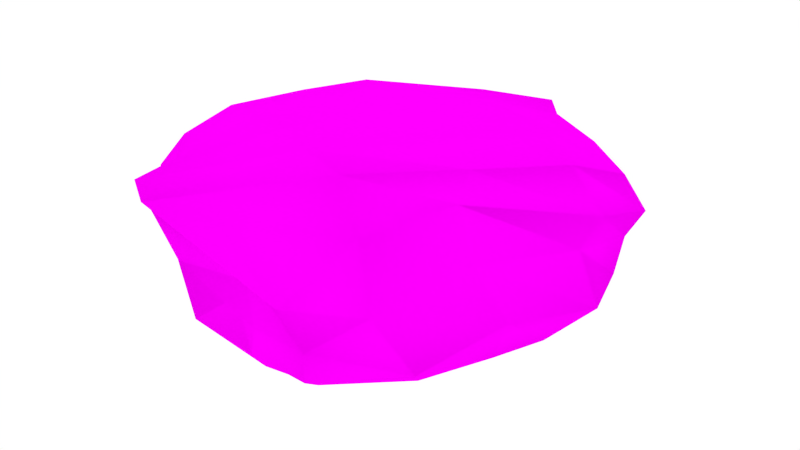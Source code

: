 # Source: PW_Rock.blend  (saved by Blender 2.73.0; exported with 4.5.12 LTS)
import bpy
from mathutils import Matrix  # noqa: F401  (used for matrix-valued properties, if any)

bpy.ops.wm.read_factory_settings(use_empty=True)
scene = bpy.context.scene
scene.name = 'Scene'

# ---- collections
col_collection_1 = bpy.data.collections.new('Collection 1'); scene.collection.children.link(col_collection_1)

# ---- images (referenced by path relative to the original .blend; pixels are not part of the script)
import os
ASSET_DIR = os.environ.get("B2B_ASSET_DIR", "")  # directory of the original .blend (textures are referenced by path, not embedded)
HERE = os.path.dirname(os.path.abspath(__file__))  # packed textures are extracted next to this script under _unpacked/

def load_image(name, relpath, width, height, colorspace="sRGB"):
    """Load a texture the original file referenced (path relative to the .blend, or extracted next to this script)."""
    p = next((c for c in (os.path.join(HERE, relpath), os.path.join(ASSET_DIR, relpath)) if relpath and os.path.exists(c)), "")
    if p:
        img = bpy.data.images.load(p, check_existing=True)
        img.name = name
    else:  # same state as the original file: an image datablock whose file is absent (Cycles renders it pink)
        img = bpy.data.images.new(name, width, height)
        img.source = "FILE"
        img.filepath = "//" + (relpath or name)
    img.colorspace_settings.name = colorspace
    return img
img_rocksmooth0130_1_s_jpg = load_image('RockSmooth0130_1_S.jpg', 'RockSmooth0130_1_S.jpg', 1024, 1024, 'sRGB')

# ---- materials (node trees are filled in below, after node groups)
mat_material = bpy.data.materials.new('Material')
mat_material.alpha_threshold = 0.0
mat_material.roughness = 0.5

# ---- material node trees
mat_material.use_nodes = True; mat_material.node_tree.nodes.clear()
_N = mat_material.node_tree.nodes; _L = mat_material.node_tree.links
n0 = _N.new('ShaderNodeRGBCurve'); n0.name = 'RGB Curves'; n0.location = (641, 472)
n0.mapping.update()
n1 = _N.new('ShaderNodeBsdfDiffuse'); n1.name = 'Diffuse BSDF'; n1.location = (1059, 484)
n2 = _N.new('ShaderNodeOutputMaterial'); n2.name = 'Material Output'; n2.location = (1259, 329)
n3 = _N.new('ShaderNodeTexCoord'); n3.name = 'Texture Coordinate'; n3.location = (-87, 492)
n4 = _N.new('ShaderNodeTexImage'); n4.name = 'Image Texture'; n4.location = (457, 482)
n4.width = 140
n4.image = img_rocksmooth0130_1_s_jpg
n5 = _N.new('ShaderNodeBump'); n5.name = 'Bump'; n5.location = (853, 164)
n5.inputs[1].default_value = 0.1
n5.inputs[2].default_value = 1.0
n6 = _N.new('ShaderNodeMapping'); n6.name = 'Mapping'; n6.location = (90, 490)
_L.new(n3.outputs[0], n6.inputs[0])
_L.new(n6.outputs[0], n4.inputs[0])
_L.new(n4.outputs[0], n0.inputs[1])
_L.new(n0.outputs[0], n1.inputs[0])
_L.new(n1.outputs[0], n2.inputs[0])
_L.new(n4.outputs[0], n5.inputs[3])
_L.new(n5.outputs[0], n1.inputs[2])
n2.is_active_output = True

# ---- world
world_world = bpy.data.worlds.new('World'); scene.world = world_world
world_world.color = (1.0, 1.0, 1.0)
world_world.use_sun_shadow = False
world_world.sun_shadow_jitter_overblur = 0.0
world_world.cycles.sampling_method = 'MANUAL'
world_world.cycles.sample_map_resolution = 256

# ---- cameras
cam_camera = bpy.data.cameras.new('Camera')
cam_camera.clip_end = 100.0
cam_camera.lens = 35.0
cam_camera.sensor_width = 32.0
cam_camera.sensor_height = 18.0
cam_camera.ortho_scale = 7.314
cam_camera.dof.focus_distance = 0.0

# ---- meshes
me_cube = bpy.data.meshes.new('Cube')
me_cube.from_pydata([(0.8969, 1.078, -1.285), (0.7363, -1.067, -1.206), (-1.052, -0.9545, -1.183), (-0.6924, 0.8358, -1.281), (1.304, 1.024, 1.066), (0.444, -1.514, 0.9665), (-1.02, -1.106, 1.245), (-0.6819, 1.482, 1.256), (1.045, 0.148, -1.366), (0.06727, 0.7835, -1.199), (1.2, 1.222, -0.002285), (-0.1546, -1.229, -1.281), (1.155, -1.382, -0.1202), (-1.095, 0.1185, -1.554), (-1.648, -0.8536, -0.1712), (-1.186, 1.134, -0.1133), (0.9754, -0.0479, 1.385), (0.1053, 1.585, 1.151), (-0.3448, -1.73, 1.201), (-1.177, -0.009798, 1.496), (-0.01579, 0.06024, -1.669), (0.04611, 0.2537, 1.591), (1.175, -0.169, 0.2999), (0.2601, -1.365, -0.17), (-1.649, 0.06403, -0.2147), (-0.1998, 1.536, -0.3969), (1.009, -0.4703, -1.305), (-0.3215, 0.702, -1.175), (1.386, 1.182, 0.5254), (-0.5379, -1.154, -1.17), (0.9363, -1.426, 0.2706), (-0.8624, 0.5371, -1.486), (-1.282, -1.218, 0.6751), (-0.9745, 1.431, 0.7575), (0.8085, -0.9021, 1.581), (-0.175, 1.801, 1.191), (-0.6103, -1.328, 1.192), (-1.356, 0.7168, 1.382), (1.042, 0.6379, -1.43), (0.4689, 1.027, -1.337), (1.081, 1.288, -0.7137), (0.2436, -1.191, -1.334), (1.015, -1.313, -0.6973), (-1.156, -0.4595, -1.484), (-1.571, -0.7707, -0.8407), (-1.063, 1.016, -0.9108), (1.232, 0.5945, 1.327), (0.7705, 1.3, 1.142), (-0.06528, -1.796, 1.104), (-1.176, -0.6464, 1.453), (-0.4762, 0.03739, -1.594), (0.4804, 0.1111, -1.668), (0.1728, 0.5325, -1.426), (-0.1063, -0.596, -1.594), (-0.198, -0.6308, 1.608), (0.063, 0.9943, 1.444), (0.6115, 0.2908, 1.593), (-0.6033, 0.01128, 1.576), (1.267, -1.008, 0.1789), (1.267, 0.6897, 0.1191), (1.269, 0.06388, -0.5845), (1.051, -0.1975, 1.037), (-1.044, -1.29, -0.2674), (0.667, -1.449, -0.1949), (-0.1351, -1.505, -0.7498), (-0.06687, -1.602, 0.2207), (-1.76, 0.7246, -0.4306), (-1.646, -0.459, -0.1505), (-1.548, 0.2556, -1.358), (-1.483, -0.04533, 1.037), (-0.7755, 1.403, -0.082), (0.5563, 1.497, -0.1766), (0.1532, 1.832, 0.5874), (-0.1805, 1.234, -0.9374), (-0.6309, -0.5923, -1.5), (-0.6779, -0.6982, 1.548), (1.116, -0.981, 1.035), (-0.9445, -1.392, 0.4001), (-1.719, 0.6998, 0.7388), (-0.751, 1.123, -0.7648), (-0.3597, 0.5967, -1.487), (0.5481, 0.6576, -1.613), (0.3835, -0.5332, -1.641), (0.3428, -0.8637, 1.629), (0.8016, 0.7167, 1.555), (-0.5442, 0.8894, 1.471), (1.348, -0.7468, -0.685), (1.324, 0.8561, -0.8072), (1.424, 0.707, 0.701), (-0.7067, -1.347, -0.6833), (0.4943, -1.399, -0.7562), (0.5242, -1.41, 0.2978), (-1.346, 0.8081, -1.211), (-1.55, -0.4876, -0.9911), (-1.434, -0.7468, 0.9359), (-0.2632, 1.717, 0.7393), (0.802, 1.529, 0.6091), (0.5127, 1.198, -0.8321)], [], [(74, 29, 2, 43), (75, 49, 6, 36), (76, 34, 5, 30), (77, 36, 6, 32), (78, 37, 7, 33), (79, 27, 3, 45), (80, 50, 13, 31), (81, 51, 20, 52), (82, 41, 11, 53), (83, 54, 18, 48), (84, 55, 21, 56), (85, 37, 19, 57), (86, 58, 12, 42), (87, 59, 22, 60), (88, 46, 16, 61), (89, 62, 14, 44), (90, 63, 23, 64), (91, 48, 18, 65), (92, 66, 15, 45), (93, 67, 24, 68), (94, 49, 19, 69), (95, 70, 15, 33), (96, 71, 25, 72), (97, 39, 9, 73), (50, 74, 43, 13), (20, 53, 74, 50), (53, 11, 29, 74), (54, 75, 36, 18), (21, 57, 75, 54), (57, 19, 49, 75), (58, 76, 30, 12), (22, 61, 76, 58), (61, 16, 34, 76), (62, 77, 32, 14), (23, 65, 77, 62), (65, 18, 36, 77), (66, 78, 33, 15), (24, 69, 78, 66), (69, 19, 37, 78), (70, 79, 45, 15), (25, 73, 79, 70), (73, 9, 27, 79), (27, 80, 31, 3), (9, 52, 80, 27), (52, 20, 50, 80), (39, 81, 52, 9), (0, 38, 81, 39), (38, 8, 51, 81), (51, 82, 53, 20), (8, 26, 82, 51), (26, 1, 41, 82), (34, 83, 48, 5), (16, 56, 83, 34), (56, 21, 54, 83), (46, 84, 56, 16), (4, 47, 84, 46), (47, 17, 55, 84), (55, 85, 57, 21), (17, 35, 85, 55), (35, 7, 37, 85), (26, 86, 42, 1), (8, 60, 86, 26), (60, 22, 58, 86), (38, 87, 60, 8), (0, 40, 87, 38), (40, 10, 59, 87), (59, 88, 61, 22), (10, 28, 88, 59), (28, 4, 46, 88), (29, 89, 44, 2), (11, 64, 89, 29), (64, 23, 62, 89), (41, 90, 64, 11), (1, 42, 90, 41), (42, 12, 63, 90), (63, 91, 65, 23), (12, 30, 91, 63), (30, 5, 48, 91), (31, 92, 45, 3), (13, 68, 92, 31), (68, 24, 66, 92), (43, 93, 68, 13), (2, 44, 93, 43), (44, 14, 67, 93), (67, 94, 69, 24), (14, 32, 94, 67), (32, 6, 49, 94), (35, 95, 33, 7), (17, 72, 95, 35), (72, 25, 70, 95), (47, 96, 72, 17), (4, 28, 96, 47), (28, 10, 71, 96), (71, 97, 73, 25), (10, 40, 97, 71), (40, 0, 39, 97)])
me_cube.polygons.foreach_set('use_smooth', [True] * 96)
_uv = me_cube.uv_layers.new(name='UVMap')
_uv.uv.foreach_set('vector', [0.1376, 0.5634, 0.05829, 0.5699, 0.08261, 0.5067, 0.1529, 0.4987, 0.155, 0.3441, 0.2063, 0.3782, 0.1556, 0.4023, 0.09978, 0.3877, 0.8962, 0.2829, 0.8545, 0.3493, 0.795, 0.249, 0.8707, 0.1749, 0.9492, 0.5877, 0.9441, 0.6946, 0.9057, 0.6826, 0.9167, 0.6045, 0.3368, 0.08201, 0.3692, 0.0008424, 0.4892, 0.0, 0.4607, 0.06354, 0.4857, 0.255, 0.5127, 0.3106, 0.4816, 0.3231, 0.4473, 0.2762, 0.2768, 0.5835, 0.2154, 0.5785, 0.2237, 0.5024, 0.2701, 0.5239, 0.2885, 0.6956, 0.2265, 0.6947, 0.2208, 0.6358, 0.2665, 0.646, 0.1496, 0.6887, 0.06005, 0.669, 0.05371, 0.62, 0.1407, 0.6292, 0.04602, 0.2771, 0.1155, 0.2999, 0.04202, 0.4025, 0.01139, 0.3834, 0.1339, 0.09467, 0.2261, 0.1276, 0.1657, 0.1994, 0.1162, 0.1497, 0.2737, 0.1876, 0.3356, 0.2678, 0.2584, 0.3215, 0.2062, 0.2743, 0.4229, 0.6541, 0.5205, 0.6847, 0.4775, 0.7263, 0.4046, 0.7132, 0.4227, 0.4592, 0.5294, 0.4791, 0.5396, 0.5807, 0.4398, 0.5539, 0.7441, 0.8145, 0.6723, 0.7875, 0.6838, 0.712, 0.7317, 0.7072, 0.01627, 0.5363, 0.006598, 0.4823, 0.0544, 0.4025, 0.09085, 0.4319, 0.8571, 0.07013, 0.8552, 0.1259, 0.8187, 0.1375, 0.7861, 0.07016, 0.8291, 0.1826, 0.7208, 0.2512, 0.694, 0.2682, 0.7587, 0.168, 0.4081, 0.3181, 0.3485, 0.2255, 0.431, 0.1768, 0.4473, 0.2762, 0.8347, 0.4016, 0.8217, 0.4944, 0.7589, 0.4881, 0.7478, 0.3611, 0.8534, 0.6288, 0.8441, 0.7006, 0.7667, 0.7072, 0.7665, 0.64, 0.555, 0.05746, 0.4911, 0.1663, 0.431, 0.1768, 0.4607, 0.06354, 0.6612, 0.07164, 0.6424, 0.17, 0.5654, 0.2, 0.6089, 0.07216, 0.6283, 0.2559, 0.6197, 0.3211, 0.56, 0.3103, 0.5564, 0.2715, 0.2154, 0.5785, 0.1376, 0.5634, 0.1529, 0.4987, 0.2237, 0.5024, 0.2208, 0.6358, 0.1407, 0.6292, 0.1376, 0.5634, 0.2154, 0.5785, 0.1407, 0.6292, 0.05371, 0.62, 0.05829, 0.5699, 0.1376, 0.5634, 0.1155, 0.2999, 0.155, 0.3441, 0.09978, 0.3877, 0.04202, 0.4025, 0.1657, 0.1994, 0.2062, 0.2743, 0.155, 0.3441, 0.1155, 0.2999, 0.2062, 0.2743, 0.2584, 0.3215, 0.2063, 0.3782, 0.155, 0.3441, 0.9344, 0.1876, 0.8962, 0.2829, 0.8707, 0.1749, 0.9071, 0.1336, 0.5396, 0.5807, 0.6226, 0.5818, 0.6173, 0.6784, 0.5205, 0.6847, 0.6226, 0.5818, 0.6629, 0.5621, 0.6723, 0.6611, 0.6173, 0.6784, 0.9396, 0.5063, 0.9492, 0.5877, 0.9167, 0.6045, 0.8696, 0.4909, 0.7916, 0.8662, 0.7441, 0.8212, 0.7521, 0.7072, 0.7914, 0.7117, 1.0, 0.6065, 0.9999, 0.7068, 0.9441, 0.6946, 0.9492, 0.5877, 0.3485, 0.2255, 0.3368, 0.08201, 0.4607, 0.06354, 0.431, 0.1768, 0.7589, 0.4881, 0.7665, 0.64, 0.6723, 0.5967, 0.6778, 0.4598, 0.7665, 0.64, 0.7667, 0.7072, 0.6749, 0.6876, 0.6723, 0.5967, 0.4911, 0.1663, 0.4857, 0.255, 0.4473, 0.2762, 0.431, 0.1768, 0.5654, 0.2, 0.5564, 0.2715, 0.4857, 0.255, 0.4911, 0.1663, 0.3877, 0.8015, 0.3368, 0.8336, 0.3369, 0.7859, 0.3845, 0.7263, 0.5127, 0.3106, 0.5062, 0.351, 0.4481, 0.3543, 0.4816, 0.3231, 0.56, 0.3103, 0.5595, 0.342, 0.5062, 0.351, 0.5127, 0.3106, 0.2665, 0.646, 0.2208, 0.6358, 0.2154, 0.5785, 0.2768, 0.5835, 0.6197, 0.3211, 0.61, 0.3611, 0.5595, 0.342, 0.56, 0.3103, 0.3247, 0.7229, 0.2786, 0.7492, 0.2885, 0.6956, 0.3209, 0.6737, 0.2786, 0.7492, 0.2184, 0.7526, 0.2265, 0.6947, 0.2885, 0.6956, 0.2265, 0.6947, 0.1496, 0.6887, 0.1407, 0.6292, 0.2208, 0.6358, 0.2184, 0.7526, 0.1432, 0.7525, 0.1496, 0.6887, 0.2265, 0.6947, 0.1432, 0.7525, 0.06927, 0.7227, 0.06005, 0.669, 0.1496, 0.6887, 0.8545, 0.3493, 0.8083, 0.3611, 0.7208, 0.2512, 0.795, 0.249, 0.05622, 0.1459, 0.1162, 0.1497, 0.04602, 0.2771, 0.0, 0.2413, 0.1162, 0.1497, 0.1657, 0.1994, 0.1155, 0.2999, 0.04602, 0.2771, 0.08564, 0.06535, 0.1339, 0.09467, 0.1162, 0.1497, 0.05622, 0.1459, 0.1163, 0.01477, 0.1879, 0.03519, 0.1339, 0.09467, 0.08564, 0.06535, 0.1879, 0.03519, 0.273, 0.06412, 0.2261, 0.1276, 0.1339, 0.09467, 0.2261, 0.1276, 0.2737, 0.1876, 0.2062, 0.2743, 0.1657, 0.1994, 0.273, 0.06412, 0.3165, 0.06843, 0.2737, 0.1876, 0.2261, 0.1276, 0.3165, 0.06843, 0.3368, 0.1404, 0.3356, 0.2678, 0.2737, 0.1876, 0.3401, 0.6102, 0.4229, 0.6541, 0.4046, 0.7132, 0.3368, 0.6749, 0.34, 0.5363, 0.4398, 0.5539, 0.4229, 0.6541, 0.3401, 0.6102, 0.4398, 0.5539, 0.5396, 0.5807, 0.5205, 0.6847, 0.4229, 0.6541, 0.3368, 0.4768, 0.4227, 0.4592, 0.4398, 0.5539, 0.34, 0.5363, 0.3532, 0.4197, 0.4295, 0.4003, 0.4227, 0.4592, 0.3368, 0.4768, 0.4295, 0.4003, 0.5176, 0.4127, 0.5294, 0.4791, 0.4227, 0.4592, 0.5294, 0.4791, 0.6042, 0.4822, 0.6226, 0.5818, 0.5396, 0.5807, 0.5176, 0.4127, 0.5865, 0.4235, 0.6042, 0.4822, 0.5294, 0.4791, 0.5865, 0.4235, 0.6465, 0.4411, 0.671, 0.4914, 0.6042, 0.4822, 0.05829, 0.5699, 0.01627, 0.5363, 0.09085, 0.4319, 0.08261, 0.5067, 0.05371, 0.62, 0.0, 0.6084, 0.01627, 0.5363, 0.05829, 0.5699, 0.7861, 0.07016, 0.8187, 0.1375, 0.6941, 0.1437, 0.7365, 0.09231, 0.06005, 0.669, 0.01231, 0.683, 0.0, 0.6084, 0.05371, 0.62, 0.06927, 0.7227, 0.01983, 0.7426, 0.01231, 0.683, 0.06005, 0.669, 0.9139, 0.07697, 0.9071, 0.1336, 0.8552, 0.1259, 0.8571, 0.07013, 0.8552, 0.1259, 0.8291, 0.1826, 0.7587, 0.168, 0.8187, 0.1375, 0.9071, 0.1336, 0.8707, 0.1749, 0.8291, 0.1826, 0.8552, 0.1259, 0.8707, 0.1749, 0.795, 0.249, 0.7208, 0.2512, 0.8291, 0.1826, 0.4481, 0.3543, 0.4081, 0.3181, 0.4473, 0.2762, 0.4816, 0.3231, 0.2237, 0.5024, 0.2322, 0.4405, 0.2912, 0.4545, 0.2701, 0.5239, 0.7478, 0.3611, 0.7589, 0.4881, 0.6778, 0.4598, 0.6853, 0.3887, 0.1529, 0.4987, 0.1301, 0.4362, 0.2322, 0.4405, 0.2237, 0.5024, 0.08261, 0.5067, 0.09085, 0.4319, 0.1301, 0.4362, 0.1529, 0.4987, 0.8671, 0.4173, 0.8696, 0.4909, 0.8217, 0.4944, 0.8347, 0.4016, 0.8217, 0.4944, 0.8534, 0.6288, 0.7665, 0.64, 0.7589, 0.4881, 0.8696, 0.4909, 0.9167, 0.6045, 0.8534, 0.6288, 0.8217, 0.4944, 0.9167, 0.6045, 0.9057, 0.6826, 0.8441, 0.7006, 0.8534, 0.6288, 0.5639, 9.094e-05, 0.555, 0.05746, 0.4607, 0.06354, 0.4892, 0.0, 0.5821, 0.007382, 0.6089, 0.07216, 0.555, 0.05746, 0.5639, 9.094e-05, 0.6089, 0.07216, 0.5654, 0.2, 0.4911, 0.1663, 0.555, 0.05746, 0.1879, 0.03519, 0.2079, 0.0, 0.2933, 0.02525, 0.273, 0.06412, 0.6465, 0.4411, 0.5865, 0.4235, 0.5795, 0.3653, 0.6396, 0.3929, 0.5865, 0.4235, 0.5176, 0.4127, 0.4772, 0.3611, 0.5795, 0.3653, 0.6424, 0.17, 0.6283, 0.2559, 0.5564, 0.2715, 0.5654, 0.2, 0.694, 0.1502, 0.6938, 0.2371, 0.6283, 0.2559, 0.6424, 0.17, 0.6938, 0.2371, 0.6686, 0.3119, 0.6197, 0.3211, 0.6283, 0.2559])
me_cube.materials.append(mat_material)
me_cube.use_remesh_preserve_volume = False
me_cube.use_remesh_preserve_attributes = False
me_cube.use_mirror_vertex_groups = False
me_cube.update()

# ---- objects
ob_cube = bpy.data.objects.new('Cube', me_cube)
ob_camera = bpy.data.objects.new('Camera', cam_camera)

# ---- transforms, parenting, visibility, modifiers, constraints
ob_cube.location = (0.0, 0.0, 0.5394)
ob_cube.scale = (1.0, 1.0, 0.5104)
ob_cube.lock_rotations_4d = False
ob_cube.empty_display_type = 'ARROWS'
ob_cube.lineart.crease_threshold = 0.0
ob_camera.location = (4.92, -3.391, 3.085)
ob_camera.rotation_euler = (1.165, 0.003865, 0.9512)
ob_camera.scale = (1.0, 1.0, 1.0)
ob_camera.lock_rotations_4d = False
ob_camera.empty_display_type = 'ARROWS'
ob_camera.color = (0.0, 0.0, 0.0, 0.0)
ob_camera.display_type = 'WIRE'
ob_camera.lineart.crease_threshold = 0.0

# ---- collection membership
col_collection_1.objects.link(ob_cube)
col_collection_1.objects.link(ob_camera)

# ---- scene / render settings (as saved in the file)
scene.camera = ob_camera
scene.frame_start = 1; scene.frame_end = 250; scene.frame_set(1)
scene.render.engine = 'CYCLES'
scene.render.image_settings.color_mode = 'RGB'
scene.render.image_settings.compression = 90
scene.render.resolution_percentage = 50
scene.render.dither_intensity = 0.0
scene.cycles.use_denoising = False
scene.cycles.samples = 10
scene.cycles.sampling_pattern = 'TABULATED_SOBOL'
scene.cycles.light_sampling_threshold = 0.0
scene.cycles.use_adaptive_sampling = False
scene.cycles.use_light_tree = False
scene.cycles.blur_glossy = 0.0
scene.cycles.volume_bounces = 1
scene.cycles.pixel_filter_type = 'GAUSSIAN'
scene.cycles.sample_clamp_indirect = 0.0
scene.view_settings.view_transform = 'Standard'
bpy.context.view_layer.update()
